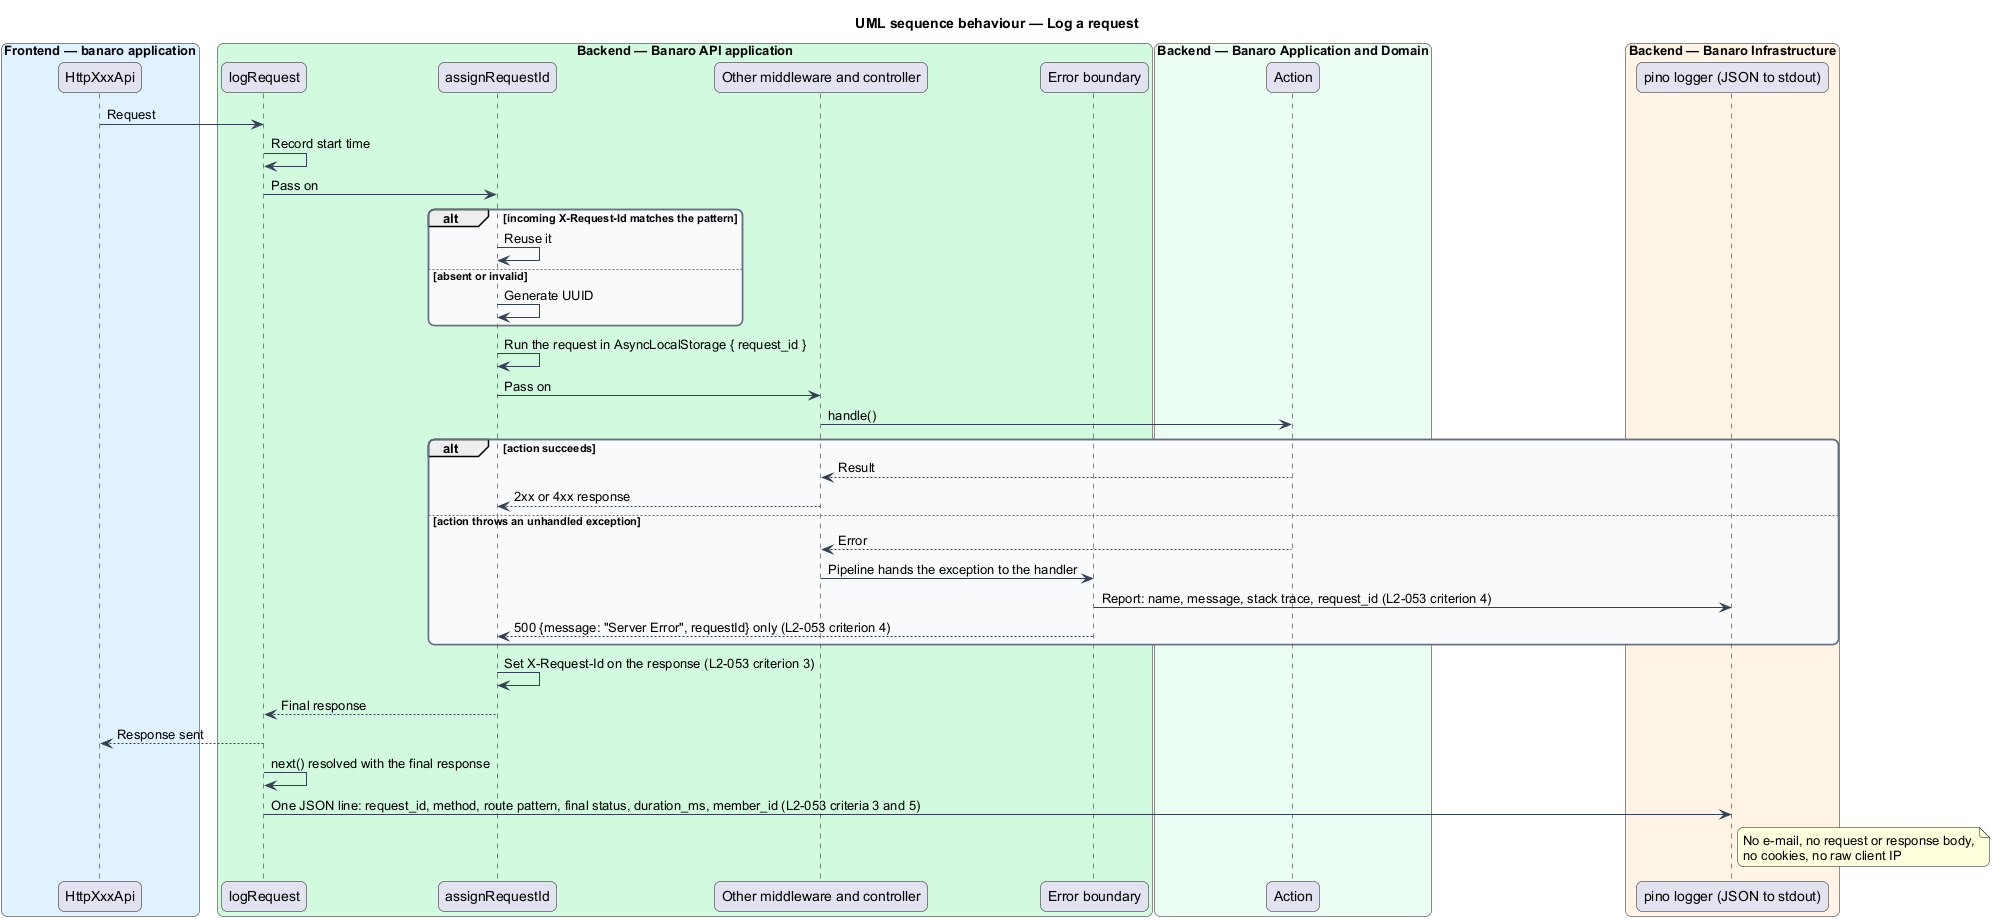

The diagram above was rendered by PlantUML. Its source (embedded in the PNG):
@startuml
title UML sequence behaviour — Log a request
skinparam backgroundColor #FFFFFF
skinparam shadowing false
skinparam roundcorner 12
skinparam defaultFontName Arial
skinparam ArrowColor #344054
skinparam rectangle {
  BorderColor #344054
  FontColor #101828
}
skinparam package {
  BorderColor #667085
  FontColor #101828
  BackgroundColor #F9FAFB
}
box "Frontend — banaro application" #E0F2FE
  participant "HttpXxxApi" as client
end box
box "Backend — Banaro API application" #D1FADF
  participant "logRequest" as log
  participant "assignRequestId" as reqid
  participant "Other middleware and controller" as controller
  participant "Error boundary" as exc
end box
box "Backend — Banaro Application and Domain" #ECFDF3
  participant "Action" as action
end box
box "Backend — Banaro Infrastructure" #FFF4E5
  participant "pino logger (JSON to stdout)" as channel
end box

client -> log : Request
log -> log : Record start time
log -> reqid : Pass on
alt incoming X-Request-Id matches the pattern
  reqid -> reqid : Reuse it
else absent or invalid
  reqid -> reqid : Generate UUID
end
reqid -> reqid : Run the request in AsyncLocalStorage { request_id }
reqid -> controller : Pass on
controller -> action : handle()
alt action succeeds
  action --> controller : Result
  controller --> reqid : 2xx or 4xx response
else action throws an unhandled exception
  action --> controller : Error
  controller -> exc : Pipeline hands the exception to the handler
  exc -> channel : Report: name, message, stack trace, request_id (L2-053 criterion 4)
  exc --> reqid : 500 {message: "Server Error", requestId} only (L2-053 criterion 4)
end
reqid -> reqid : Set X-Request-Id on the response (L2-053 criterion 3)
reqid --> log : Final response
log --> client : Response sent
log -> log : next() resolved with the final response
log -> channel : One JSON line: request_id, method, route pattern, final status, duration_ms, member_id (L2-053 criteria 3 and 5)
note right of channel
  No e-mail, no request or response body,
  no cookies, no raw client IP
end note
@enduml